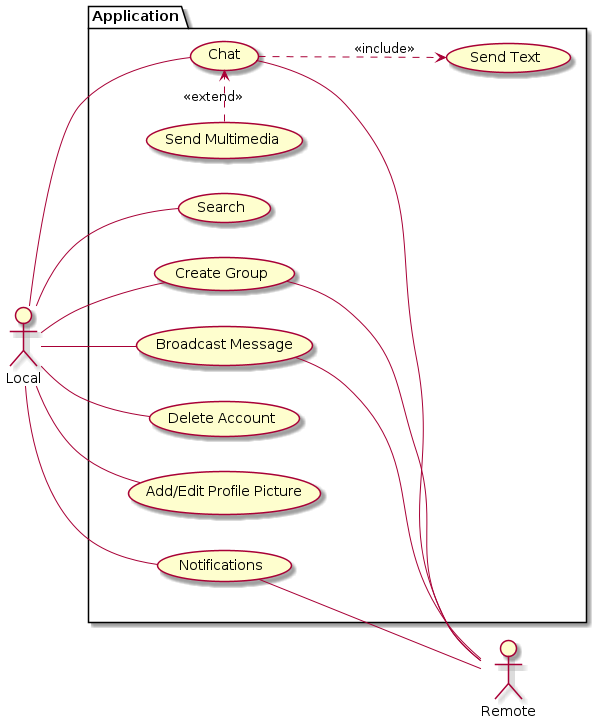

The diagram above was rendered by PlantUML. Its source (embedded in the PNG):
@startuml
left to right direction
actor Local as local
actor Remote as remote

package Application {
    usecase Chat as chat
    usecase "Send Text" as sendText
    usecase "Send Multimedia" as sendMultimedia

    usecase "Search" as search

    usecase "Create Group" as createGroup
    usecase "Broadcast Message" as broadcastMessage

    together {
        usecase "Delete Account" as deleteAccount
        usecase "Add/Edit Profile Picture" as profilePicture
        usecase "Notifications" as notifications
    }
}

local -- chat
local -- search
local -- deleteAccount
local -- profilePicture
local -- notifications
local -- createGroup
local -- broadcastMessage

chat -- remote
notifications -- remote
createGroup -- remote
broadcastMessage -- remote

chat .-> sendText : << include >>
sendMultimedia .> chat : << extend >>
@enduml